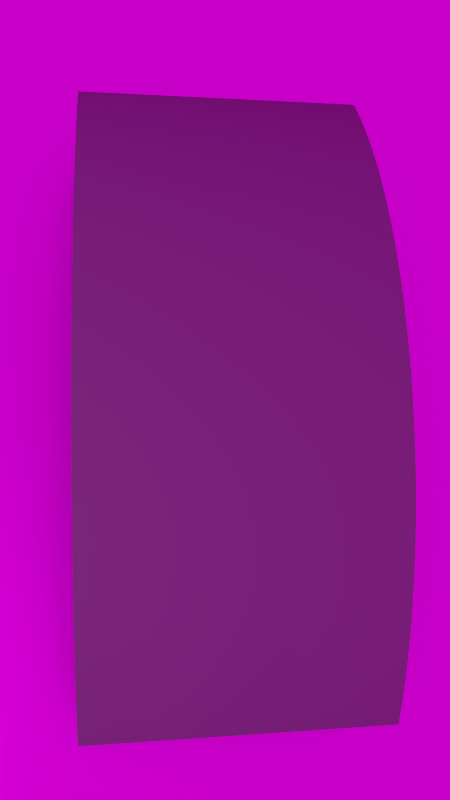# Source: receipt.blend  (saved by Blender 2.78.0; exported with 4.5.12 LTS)
import bpy
from mathutils import Matrix  # noqa: F401  (used for matrix-valued properties, if any)

bpy.ops.wm.read_factory_settings(use_empty=True)
scene = bpy.context.scene
scene.name = 'Scene'

# ---- collections
col_collection_1 = bpy.data.collections.new('Collection 1'); scene.collection.children.link(col_collection_1)

# ---- images (referenced by path relative to the original .blend; pixels are not part of the script)
import os
ASSET_DIR = os.environ.get("B2B_ASSET_DIR", "")  # directory of the original .blend (textures are referenced by path, not embedded)
HERE = os.path.dirname(os.path.abspath(__file__))  # packed textures are extracted next to this script under _unpacked/

def load_image(name, relpath, width, height, colorspace="sRGB"):
    """Load a texture the original file referenced (path relative to the .blend, or extracted next to this script)."""
    p = next((c for c in (os.path.join(HERE, relpath), os.path.join(ASSET_DIR, relpath)) if relpath and os.path.exists(c)), "")
    if p:
        img = bpy.data.images.load(p, check_existing=True)
        img.name = name
    else:  # same state as the original file: an image datablock whose file is absent (Cycles renders it pink)
        img = bpy.data.images.new(name, width, height)
        img.source = "FILE"
        img.filepath = "//" + (relpath or name)
    img.colorspace_settings.name = colorspace
    return img
img_tmp1dmou7___png = load_image('tmp1dmou7__.png', 'tmp1dmou7__.png', 1024, 1024, 'sRGB')
img_5_jpg = load_image('5.jpg', 'tables/5.jpg', 1024, 1024, 'sRGB')
img_tropicalruins_env_hdr = load_image('TropicalRuins_Env.hdr', 'hdris/TropicalRuins_Env.hdr', 1024, 1024, 'Linear Rec.709')

# ---- materials (node trees are filled in below, after node groups)
mat_receipt_paper = bpy.data.materials.new('receipt paper')
mat_receipt_paper.alpha_threshold = 0.0
mat_receipt_paper.roughness = 0.5
mat_table = bpy.data.materials.new('table')
mat_table.alpha_threshold = 0.0
mat_table.roughness = 0.5

# ---- material node trees
mat_receipt_paper.use_nodes = True; mat_receipt_paper.node_tree.nodes.clear()
_N = mat_receipt_paper.node_tree.nodes; _L = mat_receipt_paper.node_tree.links
n0 = _N.new('ShaderNodeOutputMaterial'); n0.name = 'Material Output'; n0.location = (1082, 274)
n1 = _N.new('ShaderNodeLayerWeight'); n1.name = 'Layer Weight'; n1.location = (256, 478)
n1.inputs[0].default_value = 0.3522
n2 = _N.new('ShaderNodeMixShader'); n2.name = 'Mix Shader'; n2.location = (835, 333)
n3 = _N.new('ShaderNodeBsdfAnisotropic'); n3.name = 'Glossy BSDF'; n3.location = (500, 34)
n3.distribution = 'GGX'
n3.inputs[1].default_value = 0.484
n4 = _N.new('ShaderNodeMapping'); n4.name = 'Mapping'; n4.location = (-851, 185)
n4.vector_type = 'VECTOR'
n5 = _N.new('ShaderNodeBsdfDiffuse'); n5.name = 'Diffuse BSDF'; n5.location = (519, 257)
n6 = _N.new('ShaderNodeMath'); n6.name = 'Math'; n6.location = (-66, 176)
n6.use_clamp = True
n6.inputs[1].default_value = 0.0
n7 = _N.new('ShaderNodeTexImage'); n7.name = 'Image Texture'; n7.location = (-451, 193)
n7.width = 275
n7.image = img_tmp1dmou7___png
n7.extension = 'EXTEND'
n8 = _N.new('ShaderNodeUVMap'); n8.name = 'UV Map'; n8.location = (-1130, 61)
n8.uv_map = 'UVMap'
_L.new(n4.outputs[0], n7.inputs[0])
_L.new(n3.outputs[0], n2.inputs[2])
_L.new(n2.outputs[0], n0.inputs[0])
_L.new(n7.outputs[0], n6.inputs[0])
_L.new(n5.outputs[0], n2.inputs[1])
_L.new(n1.outputs[0], n2.inputs[0])
_L.new(n6.outputs[0], n3.inputs[0])
_L.new(n6.outputs[0], n5.inputs[0])
_L.new(n8.outputs[0], n4.inputs[0])
n0.is_active_output = True
mat_table.use_nodes = True; mat_table.node_tree.nodes.clear()
_N = mat_table.node_tree.nodes; _L = mat_table.node_tree.links
n0 = _N.new('ShaderNodeOutputMaterial'); n0.name = 'Material Output'; n0.location = (693, 300)
n1 = _N.new('ShaderNodeTexCoord'); n1.name = 'Texture Coordinate'; n1.location = (-462, 267)
n2 = _N.new('ShaderNodeMapping'); n2.name = 'Mapping'; n2.location = (-242, 172)
n3 = _N.new('ShaderNodeBsdfAnisotropic'); n3.name = 'Glossy BSDF'; n3.location = (432, 270)
n3.distribution = 'GGX'
n3.inputs[1].default_value = 0.4472
n4 = _N.new('ShaderNodeTexImage'); n4.name = 'Texture'; n4.location = (158, 297)
n4.width = 198
n4.image = img_5_jpg
_L.new(n1.outputs[0], n2.inputs[0])
_L.new(n2.outputs[0], n4.inputs[0])
_L.new(n4.outputs[0], n3.inputs[0])
_L.new(n3.outputs[0], n0.inputs[0])
n0.is_active_output = True

# ---- world
world_world = bpy.data.worlds.new('World'); scene.world = world_world
world_world.use_nodes = True; world_world.node_tree.nodes.clear()
_N = world_world.node_tree.nodes; _L = world_world.node_tree.links
n0 = _N.new('ShaderNodeOutputWorld'); n0.name = 'World Output'; n0.location = (300, 300)
n1 = _N.new('ShaderNodeTexEnvironment'); n1.name = 'Environment Texture'; n1.location = (-244, 309)
n1.width = 140
n1.image = img_tropicalruins_env_hdr
n2 = _N.new('ShaderNodeBackground'); n2.name = 'Background'; n2.location = (10, 300)
n2.inputs[1].default_value = 0.9467
_L.new(n2.outputs[0], n0.inputs[0])
_L.new(n1.outputs[0], n2.inputs[0])
n0.is_active_output = True
world_world.color = (0.2738, 0.2738, 0.2738)
world_world.use_sun_shadow = False
world_world.sun_shadow_jitter_overblur = 0.0
world_world.cycles.sampling_method = 'MANUAL'

# ---- cameras
cam_camera = bpy.data.cameras.new('Camera')
cam_camera.clip_end = 100.0
cam_camera.lens = 31.0
cam_camera.sensor_width = 32.0
cam_camera.sensor_height = 18.0
cam_camera.ortho_scale = 7.314
cam_camera.dof.use_dof = True
cam_camera.dof.focus_distance = 0.0
cam_camera.dof.aperture_fstop = 2.111

# ---- lights
light_flash = bpy.data.lights.new('flash', 'POINT')
light_flash.transmission_factor = 0.0
light_flash.cutoff_distance = 30.0
light_flash.energy = 1.0
light_flash.shadow_buffer_clip_start = 1.001
light_flash.shadow_soft_size = 0.283
light_flash.shadow_maximum_resolution = 0.006
light_flash.use_absolute_resolution = True
light_flash.use_nodes = True; light_flash.node_tree.nodes.clear()
_N = light_flash.node_tree.nodes; _L = light_flash.node_tree.links
n0 = _N.new('ShaderNodeOutputLight'); n0.name = 'Lamp Output'; n0.location = (300, 300)
n1 = _N.new('ShaderNodeEmission'); n1.name = 'Emission'; n1.location = (10, 300)
n1.inputs[1].default_value = 0.0
_L.new(n1.outputs[0], n0.inputs[0])
n0.is_active_output = True
light_lamp = bpy.data.lights.new('Lamp', 'POINT')
light_lamp.transmission_factor = 0.0
light_lamp.cutoff_distance = 30.0
light_lamp.energy = 500.0
light_lamp.shadow_buffer_clip_start = 1.001
light_lamp.shadow_soft_size = 0.824
light_lamp.shadow_maximum_resolution = 0.006
light_lamp.use_absolute_resolution = True

# ---- meshes
me_plane = bpy.data.meshes.new('Plane')
me_plane.from_pydata([(-1.0, -1.0, 0.0), (1.0, -1.0, 0.0), (-1.0, 1.0, 0.0), (1.0, 1.0, 0.0)], [], [(0, 1, 3, 2)])
me_plane.polygons.foreach_set('use_smooth', [True] * 1)
_uv = me_plane.uv_layers.new(name='UVMap')
_uv.uv.foreach_set('vector', [0.0, 0.0, 1.0, 0.0, 1.0, 1.0, 0.0, 1.0])
me_plane.materials.append(mat_receipt_paper)
me_plane.use_remesh_preserve_volume = False
me_plane.use_remesh_preserve_attributes = False
me_plane.use_mirror_vertex_groups = False
me_plane.update()
me_plane_001 = bpy.data.meshes.new('Plane.001')
me_plane_001.from_pydata([(-1.0, -1.0, 0.0), (1.0, -1.0, 0.0), (-1.0, 1.0, 0.0), (1.0, 1.0, 0.0)], [], [(0, 1, 3, 2)])
me_plane_001.materials.append(mat_table)
me_plane_001.use_remesh_preserve_volume = False
me_plane_001.use_remesh_preserve_attributes = False
me_plane_001.use_mirror_vertex_groups = False
me_plane_001.update()

# ---- objects
ob_receipt_handle = bpy.data.objects.new('receipt handle', None)
ob_empty = bpy.data.objects.new('Empty', None)
ob_crumple_mapper = bpy.data.objects.new('crumple mapper', None)
ob_receipt = bpy.data.objects.new('receipt', me_plane)
ob_cam_target = bpy.data.objects.new('cam target', None)
ob_camera = bpy.data.objects.new('Camera', cam_camera)
ob_flash = bpy.data.objects.new('flash', light_flash)
ob_table = bpy.data.objects.new('table', me_plane_001)
ob_lamp = bpy.data.objects.new('Lamp', light_lamp)

# ---- transforms, parenting, visibility, modifiers, constraints
ob_receipt_handle.location = (0.0, 0.0, 0.4403)
ob_receipt_handle.scale = (0.2558, 0.2558, 0.2558)
ob_receipt_handle.empty_display_type = 'CUBE'
ob_receipt_handle.empty_image_offset = (0.0, 0.0)
ob_receipt_handle.lineart.crease_threshold = 0.0
ob_empty.parent = ob_receipt_handle
ob_empty.matrix_parent_inverse = Matrix(((3.91, 0.0, 0.0, 0.0), (0.0, 3.91, 0.0, 0.0), (0.0, 0.0, 3.91, 0.0), (0.0, 0.0, 0.0, 1.0)))
ob_empty.location = (0.0, 0.0, 0.0)
ob_empty.rotation_euler = (1.571, -4.371e-08, 1.571)
ob_empty.empty_display_type = 'SPHERE'
ob_empty.empty_image_offset = (0.0, 0.0)
ob_empty.lineart.crease_threshold = 0.0
ob_crumple_mapper.parent = ob_receipt_handle
ob_crumple_mapper.matrix_parent_inverse = Matrix(((3.91, 0.0, 0.0, 0.0), (0.0, 3.91, 0.0, 0.0), (0.0, 0.0, 3.91, 0.0), (0.0, 0.0, 0.0, 1.0)))
ob_crumple_mapper.location = (0.0, 0.0, 0.0)
ob_crumple_mapper.rotation_euler = (1.157, 0.5284, 1.55)
ob_crumple_mapper.scale = (1.317, 1.317, 1.317)
ob_crumple_mapper.empty_display_type = 'CUBE'
ob_crumple_mapper.empty_image_offset = (0.0, 0.0)
ob_crumple_mapper.lineart.crease_threshold = 0.0
ob_receipt.parent = ob_receipt_handle
ob_receipt.matrix_parent_inverse = Matrix(((3.91, 0.0, 0.0, 0.0), (0.0, 3.91, 0.0, 0.0), (0.0, 0.0, 3.91, 0.0), (0.0, 0.0, 0.0, 1.0)))
ob_receipt.location = (0.0, 0.0, 0.0)
ob_receipt.rotation_euler = (0.0, 0.0, 0.02578)
ob_receipt.scale = (1.0, 1.794, 1.0)
ob_receipt.lineart.crease_threshold = 0.0
_m = ob_receipt.modifiers.new('Subsurf', 'SUBSURF')
_m.uv_smooth = 'PRESERVE_CORNERS'
_m.subdivision_type = 'SIMPLE'
_m.levels = 6
_m.render_levels = 6
_m.show_only_control_edges = False
_m = ob_receipt.modifiers.new('Subsurf.001', 'SUBSURF')
_m.uv_smooth = 'PRESERVE_CORNERS'
_m.quality = 1
_m.subdivision_type = 'SIMPLE'
_m.render_levels = 1
_m.show_only_control_edges = False
_m.use_creases = False
_m = ob_receipt.modifiers.new('Displace', 'DISPLACE')
_m.mid_level = 0.2292
_m.strength = 1.065
_m.texture_coords = 'OBJECT'
_m.texture_coords_object = ob_crumple_mapper
_m = ob_receipt.modifiers.new('SimpleDeform', 'SIMPLE_DEFORM')
_m.deform_method = 'BEND'
_m.deform_axis = 'Z'
_m.origin = ob_empty
_m.factor = -1.251
_m.angle = -1.251
ob_cam_target.location = (0.0, 0.0, 0.3121)
ob_cam_target.empty_image_offset = (0.0, 0.0)
ob_cam_target.lineart.crease_threshold = 0.0
ob_camera.location = (-0.705, -0.9944, 5.611)
ob_camera.lock_rotations_4d = False
ob_camera.empty_display_type = 'ARROWS'
ob_camera.color = (0.0, 0.0, 0.0, 0.0)
ob_camera.display_type = 'WIRE'
ob_camera.lineart.crease_threshold = 0.0
_c = ob_camera.constraints.new('DAMPED_TRACK'); _c.name = 'AutoTrack'
_c.target = ob_cam_target
_c.track_axis = 'TRACK_NEGATIVE_Z'
ob_flash.parent = ob_camera
ob_flash.matrix_parent_inverse = Matrix(((1.0, 0.0, 0.0, -0.0), (0.0, 1.0, 0.0, -0.0), (0.0, 0.0, 1.0, -5.656), (0.0, 0.0, 0.0, 1.0)))
ob_flash.location = (-3.691e-17, 0.3087, 5.49)
ob_flash.lock_rotations_4d = False
ob_flash.empty_display_type = 'ARROWS'
ob_flash.color = (0.0, 0.0, 0.0, 0.0)
ob_flash.hide_select = True
ob_flash.lineart.crease_threshold = 0.0
ob_table.location = (0.0, 0.0, -0.003519)
ob_table.scale = (5.978, 5.978, 5.978)
ob_table.lineart.crease_threshold = 0.0
ob_lamp.location = (-7.218, -3.439, 8.227)
ob_lamp.lock_rotations_4d = False
ob_lamp.empty_display_type = 'ARROWS'
ob_lamp.color = (0.0, 0.0, 0.0, 0.0)
ob_lamp.lineart.crease_threshold = 0.0
cam_camera.dof.focus_object = ob_cam_target

# ---- collection membership
col_collection_1.objects.link(ob_receipt_handle)
col_collection_1.objects.link(ob_empty)
col_collection_1.objects.link(ob_crumple_mapper)
col_collection_1.objects.link(ob_receipt)
col_collection_1.objects.link(ob_cam_target)
col_collection_1.objects.link(ob_camera)
col_collection_1.objects.link(ob_flash)
col_collection_1.objects.link(ob_table)
col_collection_1.objects.link(ob_lamp)

# ---- scene / render settings (as saved in the file)
scene.camera = ob_camera
scene.frame_start = 1; scene.frame_end = 100; scene.frame_set(39)
scene.render.engine = 'CYCLES'
scene.render.resolution_x = 1440
scene.render.resolution_y = 2560
scene.render.dither_intensity = 0.0
scene.render.use_sequencer = False
scene.cycles.use_denoising = False
scene.cycles.samples = 32
scene.cycles.sampling_pattern = 'TABULATED_SOBOL'
scene.cycles.light_sampling_threshold = 0.0
scene.cycles.use_adaptive_sampling = False
scene.cycles.use_light_tree = False
scene.cycles.caustics_reflective = False
scene.cycles.caustics_refractive = False
scene.cycles.blur_glossy = 0.0
scene.cycles.film_exposure = 0.6507
scene.cycles.filter_width = 1.0
scene.cycles.sample_clamp_indirect = 0.0
scene.view_settings.view_transform = 'Standard'
bpy.context.view_layer.update()
